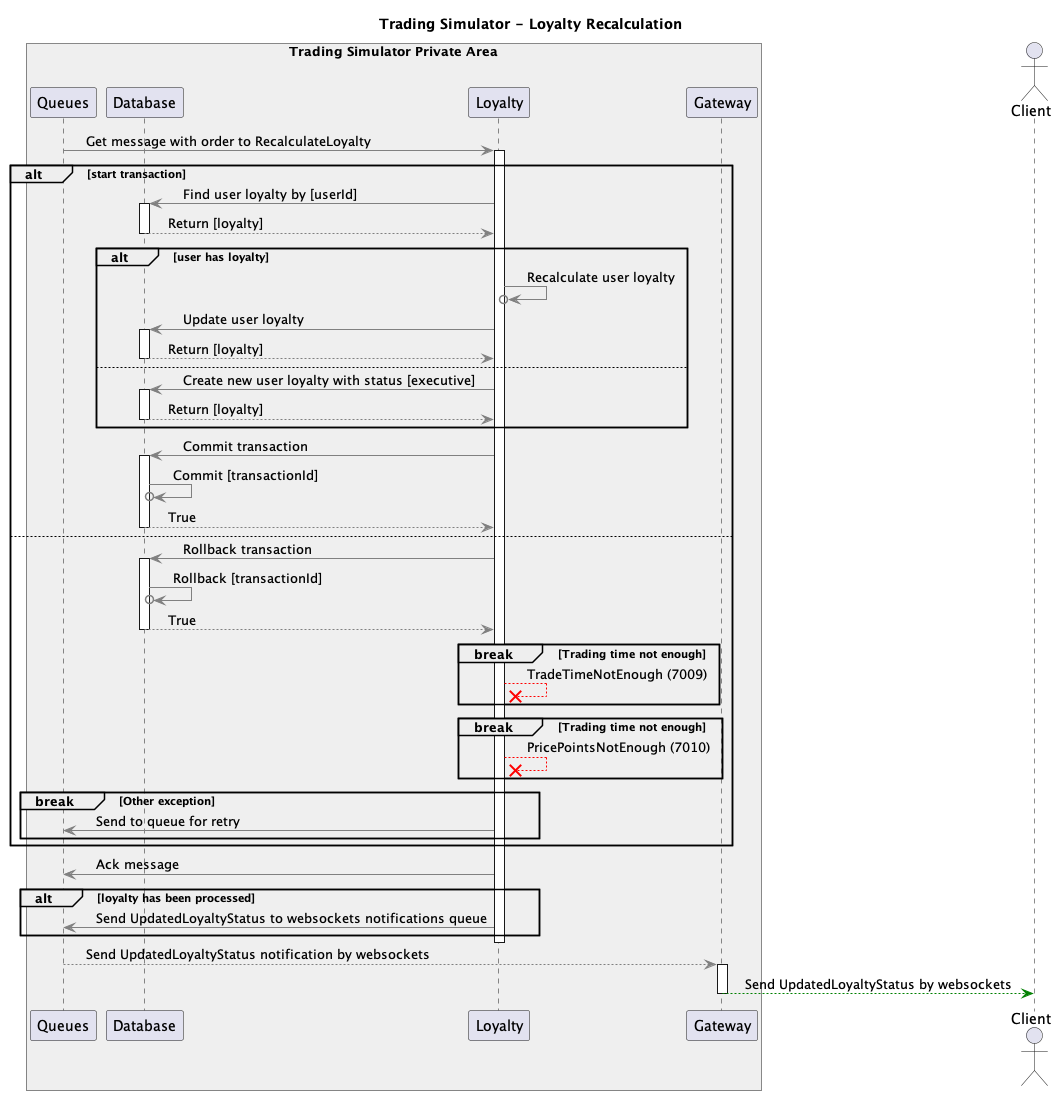

The diagram above was rendered by PlantUML. Its source (embedded in the PNG):
@startuml
    title Trading Simulator - Loyalty Recalculation
    box "Trading Simulator Private Area" #efefef
        participant Queues
        participant Database
        participant Loyalty
        participant Gateway
    end box
    actor Client

        Queues -[#gray]> Loyalty : <plain>    Get message with order to RecalculateLoyalty
        activate Loyalty
            alt start transaction
                Loyalty -[#gray]> Database : <plain>    Find user loyalty by [userId]
                activate Database
                    Database -[#gray]-> Loyalty : <plain>    Return [loyalty]
                deactivate Database
                alt user has loyalty
                    Loyalty -[#gray]>o Loyalty : <plain>    Recalculate user loyalty
                    Loyalty -[#gray]> Database : <plain>    Update user loyalty
                    activate Database
                        Database -[#gray]-> Loyalty : <plain>    Return [loyalty]
                    deactivate Database
                else
                    Loyalty -[#gray]> Database : <plain>    Create new user loyalty with status [executive]
                    activate Database
                        Database -[#gray]-> Loyalty : <plain>    Return [loyalty]
                    deactivate Database
                end
                Loyalty -[#gray]> Database : <plain>    Commit transaction
                activate Database
                    Database -[#gray]>o Database : <plain>    Commit [transactionId]
                    Database -[#gray]-> Loyalty : <plain>    True
                deactivate Database
            else
                Loyalty -[#gray]> Database : <plain>    Rollback transaction
                activate Database
                    Database -[#gray]>o Database : <plain>    Rollback [transactionId]
                    Database -[#gray]-> Loyalty : <plain>    True
                deactivate Database
                break Trading time not enough
                    Loyalty -[#red]-x Loyalty : <plain>    TradeTimeNotEnough (7009)
                end
                break Trading time not enough
                    Loyalty -[#red]-x Loyalty : <plain>    PricePointsNotEnough (7010)
                end
                break Other exception
                    Loyalty -[#gray]> Queues : <plain>    Send to queue for retry
                end
            end
            Loyalty -[#gray]> Queues : <plain>    Ack message
            alt loyalty has been processed
                Loyalty -[#gray]> Queues : <plain>    Send UpdatedLoyaltyStatus to websockets notifications queue
            end
        deactivate Loyalty
        Queues -[#gray]-> Gateway : <plain>    Send UpdatedLoyaltyStatus notification by websockets
        activate Gateway
            Gateway -[#green]-> Client : <plain>    Send UpdatedLoyaltyStatus by websockets
        deactivate Gateway
@enduml